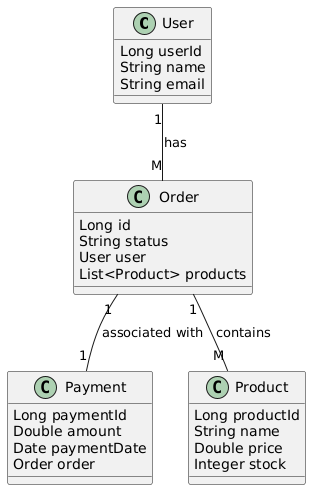

The diagram above was rendered by PlantUML. Its source (embedded in the PNG):
@startuml
class User {
    Long userId
    String name
    String email
}

class Order {
    Long id
    String status
    User user
    List<Product> products
}

class Payment {
    Long paymentId
    Double amount
    Date paymentDate
    Order order
}

class Product {
    Long productId
    String name
    Double price
    Integer stock
}
User "1" -- "M" Order : has
Order "1" -- "M" Product : contains
Order "1" -- "1" Payment : associated with
@enduml